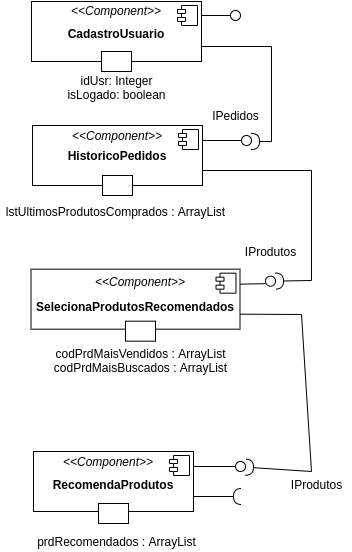

The diagram above was exported from draw.io. Its source (the exported page's mxGraphModel, read from the mxfile embedded in the PNG):
<mxGraphModel dx="1375" dy="515" grid="1" gridSize="10" guides="1" tooltips="1" connect="1" arrows="1" fold="1" page="1" pageScale="1" pageWidth="1169" pageHeight="827" math="0" shadow="0">
  <root>
    <mxCell id="0" />
    <mxCell id="1" parent="0" />
    <mxCell id="lv2RkqwLo2s6CPTMLzVZ-1" value="&lt;p style=&quot;margin: 0px ; margin-top: 6px ; text-align: center&quot;&gt;&lt;br&gt;&lt;/p&gt;" style="align=left;overflow=fill;html=1;dropTarget=0;" parent="1" vertex="1">
      <mxGeometry x="79.5" y="307.67" width="209" height="60" as="geometry" />
    </mxCell>
    <mxCell id="lv2RkqwLo2s6CPTMLzVZ-2" value="" style="shape=component;jettyWidth=8;jettyHeight=4;" parent="lv2RkqwLo2s6CPTMLzVZ-1" vertex="1">
      <mxGeometry x="1" width="20" height="20" relative="1" as="geometry">
        <mxPoint x="-24" y="4" as="offset" />
      </mxGeometry>
    </mxCell>
    <mxCell id="lv2RkqwLo2s6CPTMLzVZ-3" value="&lt;i&gt;&amp;lt;&amp;lt;Component&amp;gt;&amp;gt;&lt;/i&gt;" style="text;html=1;strokeColor=none;fillColor=none;align=center;verticalAlign=middle;whiteSpace=wrap;rounded=0;" parent="1" vertex="1">
      <mxGeometry x="154" y="309.67" width="70" height="20" as="geometry" />
    </mxCell>
    <mxCell id="lv2RkqwLo2s6CPTMLzVZ-4" value="" style="rounded=0;orthogonalLoop=1;jettySize=auto;html=1;endArrow=none;endFill=0;entryX=0;entryY=0.75;entryDx=0;entryDy=0;entryPerimeter=0;exitX=1;exitY=0.25;exitDx=0;exitDy=0;" parent="1" edge="1" target="lv2RkqwLo2s6CPTMLzVZ-6" source="lv2RkqwLo2s6CPTMLzVZ-1">
      <mxGeometry relative="1" as="geometry">
        <mxPoint x="210" y="323.67" as="sourcePoint" />
        <mxPoint x="266" y="323.3400000000001" as="targetPoint" />
      </mxGeometry>
    </mxCell>
    <mxCell id="lv2RkqwLo2s6CPTMLzVZ-5" value="" style="rounded=0;orthogonalLoop=1;jettySize=auto;html=1;endArrow=halfCircle;endFill=0;endSize=6;strokeWidth=1;exitX=1;exitY=0.75;exitDx=0;exitDy=0;entryX=1;entryY=0.567;entryDx=0;entryDy=0;entryPerimeter=0;" parent="1" source="lv2RkqwLo2s6CPTMLzVZ-1" edge="1" target="D32Wgs87njkqTlpQceE--7">
      <mxGeometry relative="1" as="geometry">
        <mxPoint x="500" y="464.67" as="sourcePoint" />
        <mxPoint x="310" y="500" as="targetPoint" />
        <Array as="points">
          <mxPoint x="350" y="353" />
          <mxPoint x="360" y="510" />
        </Array>
      </mxGeometry>
    </mxCell>
    <mxCell id="lv2RkqwLo2s6CPTMLzVZ-6" value="" style="ellipse;whiteSpace=wrap;html=1;fontFamily=Helvetica;fontSize=12;fontColor=#000000;align=center;strokeColor=#000000;fillColor=#ffffff;points=[];aspect=fixed;resizable=0;" parent="1" vertex="1">
      <mxGeometry x="314" y="314.67" width="10" height="10" as="geometry" />
    </mxCell>
    <mxCell id="lv2RkqwLo2s6CPTMLzVZ-8" value="" style="html=1;" parent="1" vertex="1">
      <mxGeometry x="174" y="359.67" width="30" height="20" as="geometry" />
    </mxCell>
    <mxCell id="lv2RkqwLo2s6CPTMLzVZ-9" value="&lt;p style=&quot;margin: 0px ; margin-top: 6px ; text-align: center&quot;&gt;&lt;br&gt;&lt;/p&gt;" style="align=left;overflow=fill;html=1;dropTarget=0;" parent="1" vertex="1">
      <mxGeometry x="80" y="40" width="170" height="60" as="geometry" />
    </mxCell>
    <mxCell id="lv2RkqwLo2s6CPTMLzVZ-10" value="" style="shape=component;jettyWidth=8;jettyHeight=4;" parent="lv2RkqwLo2s6CPTMLzVZ-9" vertex="1">
      <mxGeometry x="1" width="20" height="20" relative="1" as="geometry">
        <mxPoint x="-24" y="4" as="offset" />
      </mxGeometry>
    </mxCell>
    <mxCell id="lv2RkqwLo2s6CPTMLzVZ-11" value="&lt;i&gt;&amp;lt;&amp;lt;Component&amp;gt;&amp;gt;&lt;/i&gt;" style="text;html=1;strokeColor=none;fillColor=none;align=center;verticalAlign=middle;whiteSpace=wrap;rounded=0;" parent="1" vertex="1">
      <mxGeometry x="130" y="39" width="70" height="20" as="geometry" />
    </mxCell>
    <mxCell id="lv2RkqwLo2s6CPTMLzVZ-12" value="" style="rounded=0;orthogonalLoop=1;jettySize=auto;html=1;endArrow=none;endFill=0;" parent="1" edge="1">
      <mxGeometry relative="1" as="geometry">
        <mxPoint x="250" y="54" as="sourcePoint" />
        <mxPoint x="280" y="54" as="targetPoint" />
      </mxGeometry>
    </mxCell>
    <mxCell id="lv2RkqwLo2s6CPTMLzVZ-13" value="" style="rounded=0;orthogonalLoop=1;jettySize=auto;html=1;endArrow=halfCircle;endFill=0;endSize=6;strokeWidth=1;exitX=1;exitY=0.75;exitDx=0;exitDy=0;edgeStyle=orthogonalEdgeStyle;" parent="1" source="lv2RkqwLo2s6CPTMLzVZ-9" edge="1">
      <mxGeometry relative="1" as="geometry">
        <mxPoint x="540" y="195" as="sourcePoint" />
        <mxPoint x="300" y="180" as="targetPoint" />
        <Array as="points">
          <mxPoint x="320" y="85" />
          <mxPoint x="320" y="180" />
        </Array>
      </mxGeometry>
    </mxCell>
    <mxCell id="lv2RkqwLo2s6CPTMLzVZ-14" value="" style="ellipse;whiteSpace=wrap;html=1;fontFamily=Helvetica;fontSize=12;fontColor=#000000;align=center;strokeColor=#000000;fillColor=#ffffff;points=[];aspect=fixed;resizable=0;" parent="1" vertex="1">
      <mxGeometry x="279" y="49" width="10" height="10" as="geometry" />
    </mxCell>
    <mxCell id="lv2RkqwLo2s6CPTMLzVZ-15" value="" style="html=1;" parent="1" vertex="1">
      <mxGeometry x="150" y="90" width="30" height="20" as="geometry" />
    </mxCell>
    <mxCell id="lv2RkqwLo2s6CPTMLzVZ-23" value="SelecionaProdutosRecomendados" style="text;align=center;fontStyle=1;verticalAlign=middle;spacingLeft=3;spacingRight=3;strokeColor=none;rotatable=0;points=[[0,0.5],[1,0.5]];portConstraint=eastwest;" parent="1" vertex="1">
      <mxGeometry x="144" y="331.67" width="80" height="26" as="geometry" />
    </mxCell>
    <mxCell id="lv2RkqwLo2s6CPTMLzVZ-24" value="CadastroUsuario" style="text;align=center;fontStyle=1;verticalAlign=middle;spacingLeft=3;spacingRight=3;strokeColor=none;rotatable=0;points=[[0,0.5],[1,0.5]];portConstraint=eastwest;" parent="1" vertex="1">
      <mxGeometry x="125" y="59" width="80" height="26" as="geometry" />
    </mxCell>
    <mxCell id="lv2RkqwLo2s6CPTMLzVZ-29" value="IPedidos" style="text;html=1;align=center;verticalAlign=middle;resizable=0;points=[];autosize=1;" parent="1" vertex="1">
      <mxGeometry x="254" y="144" width="60" height="20" as="geometry" />
    </mxCell>
    <mxCell id="lv2RkqwLo2s6CPTMLzVZ-30" value="IProdutos" style="text;html=1;align=center;verticalAlign=middle;resizable=0;points=[];autosize=1;" parent="1" vertex="1">
      <mxGeometry x="330" y="513" width="70" height="20" as="geometry" />
    </mxCell>
    <mxCell id="VYW2KucFNAFeYeuMCBuG-1" value="&lt;p style=&quot;margin: 0px ; margin-top: 6px ; text-align: center&quot;&gt;&lt;br&gt;&lt;/p&gt;" style="align=left;overflow=fill;html=1;dropTarget=0;" vertex="1" parent="1">
      <mxGeometry x="81" y="164" width="170" height="60" as="geometry" />
    </mxCell>
    <mxCell id="VYW2KucFNAFeYeuMCBuG-2" value="" style="shape=component;jettyWidth=8;jettyHeight=4;" vertex="1" parent="VYW2KucFNAFeYeuMCBuG-1">
      <mxGeometry x="1" width="20" height="20" relative="1" as="geometry">
        <mxPoint x="-24" y="4" as="offset" />
      </mxGeometry>
    </mxCell>
    <mxCell id="VYW2KucFNAFeYeuMCBuG-3" value="&lt;i&gt;&amp;lt;&amp;lt;Component&amp;gt;&amp;gt;&lt;/i&gt;" style="text;html=1;strokeColor=none;fillColor=none;align=center;verticalAlign=middle;whiteSpace=wrap;rounded=0;" vertex="1" parent="1">
      <mxGeometry x="131" y="164" width="70" height="20" as="geometry" />
    </mxCell>
    <mxCell id="VYW2KucFNAFeYeuMCBuG-4" value="" style="rounded=0;orthogonalLoop=1;jettySize=auto;html=1;endArrow=none;endFill=0;exitX=0;exitY=0.25;exitDx=0;exitDy=0;entryX=0.733;entryY=0.233;entryDx=0;entryDy=0;entryPerimeter=0;" edge="1" parent="1" source="VYW2KucFNAFeYeuMCBuG-6" target="VYW2KucFNAFeYeuMCBuG-6">
      <mxGeometry relative="1" as="geometry">
        <mxPoint x="1000" y="305" as="sourcePoint" />
        <mxPoint x="895" y="240" as="targetPoint" />
      </mxGeometry>
    </mxCell>
    <mxCell id="VYW2KucFNAFeYeuMCBuG-5" value="" style="rounded=0;orthogonalLoop=1;jettySize=auto;html=1;endArrow=halfCircle;endFill=0;endSize=6;strokeWidth=1;exitX=1;exitY=0.75;exitDx=0;exitDy=0;" edge="1" parent="1" source="VYW2KucFNAFeYeuMCBuG-1" target="lv2RkqwLo2s6CPTMLzVZ-6">
      <mxGeometry relative="1" as="geometry">
        <mxPoint x="1520" y="395" as="sourcePoint" />
        <mxPoint x="360" y="314" as="targetPoint" />
        <Array as="points">
          <mxPoint x="360" y="209" />
          <mxPoint x="360" y="319" />
        </Array>
      </mxGeometry>
    </mxCell>
    <mxCell id="VYW2KucFNAFeYeuMCBuG-7" value="" style="html=1;" vertex="1" parent="1">
      <mxGeometry x="151" y="214" width="30" height="20" as="geometry" />
    </mxCell>
    <mxCell id="VYW2KucFNAFeYeuMCBuG-8" value="HistoricoPedidos" style="text;align=center;fontStyle=1;verticalAlign=middle;spacingLeft=3;spacingRight=3;strokeColor=none;rotatable=0;points=[[0,0.5],[1,0.5]];portConstraint=eastwest;" vertex="1" parent="1">
      <mxGeometry x="126" y="181" width="80" height="26" as="geometry" />
    </mxCell>
    <mxCell id="VYW2KucFNAFeYeuMCBuG-9" value="IProdutos" style="text;html=1;align=center;verticalAlign=middle;resizable=0;points=[];autosize=1;" vertex="1" parent="1">
      <mxGeometry x="284" y="280" width="70" height="20" as="geometry" />
    </mxCell>
    <mxCell id="D32Wgs87njkqTlpQceE--2" value="&lt;p style=&quot;margin: 0px ; margin-top: 6px ; text-align: center&quot;&gt;&lt;br&gt;&lt;/p&gt;" style="align=left;overflow=fill;html=1;dropTarget=0;" vertex="1" parent="1">
      <mxGeometry x="82" y="490" width="160" height="60" as="geometry" />
    </mxCell>
    <mxCell id="D32Wgs87njkqTlpQceE--3" value="" style="shape=component;jettyWidth=8;jettyHeight=4;" vertex="1" parent="D32Wgs87njkqTlpQceE--2">
      <mxGeometry x="1" width="20" height="20" relative="1" as="geometry">
        <mxPoint x="-24" y="4" as="offset" />
      </mxGeometry>
    </mxCell>
    <mxCell id="D32Wgs87njkqTlpQceE--4" value="&lt;i&gt;&amp;lt;&amp;lt;Component&amp;gt;&amp;gt;&lt;/i&gt;" style="text;html=1;strokeColor=none;fillColor=none;align=center;verticalAlign=middle;whiteSpace=wrap;rounded=0;" vertex="1" parent="1">
      <mxGeometry x="122" y="490" width="70" height="20" as="geometry" />
    </mxCell>
    <mxCell id="D32Wgs87njkqTlpQceE--5" value="" style="rounded=0;orthogonalLoop=1;jettySize=auto;html=1;endArrow=none;endFill=0;exitX=1;exitY=0.25;exitDx=0;exitDy=0;" edge="1" parent="1" source="D32Wgs87njkqTlpQceE--2" target="D32Wgs87njkqTlpQceE--7">
      <mxGeometry relative="1" as="geometry">
        <mxPoint x="173.5" y="581" as="sourcePoint" />
        <mxPoint x="68.5" y="516" as="targetPoint" />
      </mxGeometry>
    </mxCell>
    <mxCell id="D32Wgs87njkqTlpQceE--6" value="" style="rounded=0;orthogonalLoop=1;jettySize=auto;html=1;endArrow=halfCircle;endFill=0;endSize=6;strokeWidth=1;exitX=1;exitY=0.75;exitDx=0;exitDy=0;" edge="1" parent="1" source="D32Wgs87njkqTlpQceE--2">
      <mxGeometry relative="1" as="geometry">
        <mxPoint x="693.5" y="671" as="sourcePoint" />
        <mxPoint x="290" y="535" as="targetPoint" />
        <Array as="points" />
      </mxGeometry>
    </mxCell>
    <mxCell id="D32Wgs87njkqTlpQceE--7" value="" style="ellipse;whiteSpace=wrap;html=1;fontFamily=Helvetica;fontSize=12;fontColor=#000000;align=center;strokeColor=#000000;fillColor=#ffffff;points=[];aspect=fixed;resizable=0;" vertex="1" parent="1">
      <mxGeometry x="284" y="500" width="10" height="10" as="geometry" />
    </mxCell>
    <mxCell id="D32Wgs87njkqTlpQceE--8" value="" style="html=1;" vertex="1" parent="1">
      <mxGeometry x="147" y="542" width="30" height="20" as="geometry" />
    </mxCell>
    <mxCell id="D32Wgs87njkqTlpQceE--9" value="RecomendaProdutos" style="text;align=center;fontStyle=1;verticalAlign=middle;spacingLeft=3;spacingRight=3;strokeColor=none;rotatable=0;points=[[0,0.5],[1,0.5]];portConstraint=eastwest;" vertex="1" parent="1">
      <mxGeometry x="122" y="510" width="80" height="26" as="geometry" />
    </mxCell>
    <mxCell id="VYW2KucFNAFeYeuMCBuG-6" value="" style="ellipse;whiteSpace=wrap;html=1;fontFamily=Helvetica;fontSize=12;fontColor=#000000;align=center;strokeColor=#000000;fillColor=#ffffff;points=[];aspect=fixed;resizable=0;" vertex="1" parent="1">
      <mxGeometry x="290" y="174" width="10" height="10" as="geometry" />
    </mxCell>
    <mxCell id="D32Wgs87njkqTlpQceE--10" value="" style="rounded=0;orthogonalLoop=1;jettySize=auto;html=1;endArrow=none;endFill=0;exitX=1;exitY=0.25;exitDx=0;exitDy=0;" edge="1" parent="1" source="VYW2KucFNAFeYeuMCBuG-1" target="VYW2KucFNAFeYeuMCBuG-6">
      <mxGeometry relative="1" as="geometry">
        <mxPoint x="960" y="239" as="sourcePoint" />
        <mxPoint x="895" y="240" as="targetPoint" />
      </mxGeometry>
    </mxCell>
    <mxCell id="yVt0GkdOHtEMQ7wN7VP2-1" value="idUsr: Integer&lt;br&gt;isLogado: boolean" style="text;html=1;align=center;verticalAlign=middle;resizable=0;points=[];autosize=1;" vertex="1" parent="1">
      <mxGeometry x="110" y="111" width="110" height="30" as="geometry" />
    </mxCell>
    <mxCell id="yVt0GkdOHtEMQ7wN7VP2-5" value="lstUltimosProdutosComprados : ArrayList" style="text;html=1;align=center;verticalAlign=middle;resizable=0;points=[];autosize=1;" vertex="1" parent="1">
      <mxGeometry x="49" y="240" width="230" height="20" as="geometry" />
    </mxCell>
    <mxCell id="yVt0GkdOHtEMQ7wN7VP2-6" value="codPrdMaisVendidos : ArrayList&lt;br&gt;codPrdMaisBuscados : ArrayList" style="text;html=1;align=center;verticalAlign=middle;resizable=0;points=[];autosize=1;" vertex="1" parent="1">
      <mxGeometry x="94" y="384" width="190" height="30" as="geometry" />
    </mxCell>
    <mxCell id="yVt0GkdOHtEMQ7wN7VP2-7" value="prdRecomendados : ArrayList" style="text;html=1;align=center;verticalAlign=middle;resizable=0;points=[];autosize=1;" vertex="1" parent="1">
      <mxGeometry x="80" y="570" width="170" height="20" as="geometry" />
    </mxCell>
  </root>
</mxGraphModel>